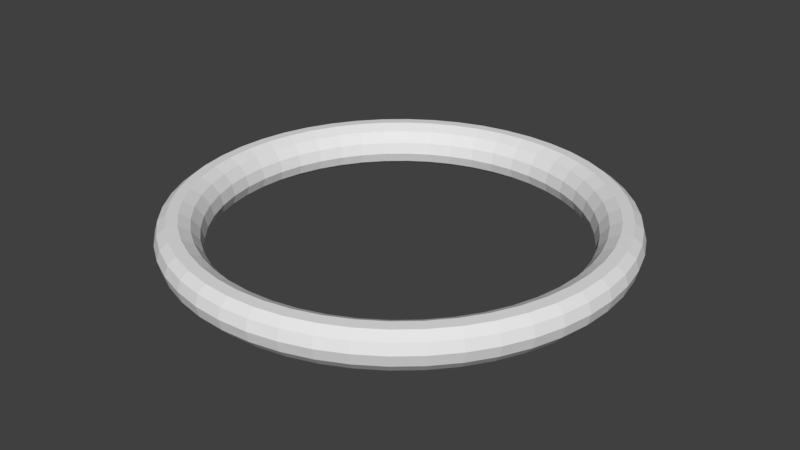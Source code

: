 # Source: Ring.Wave.blend  (saved by Blender 2.78.0; exported with 4.5.12 LTS)
import bpy
from mathutils import Matrix  # noqa: F401  (used for matrix-valued properties, if any)

bpy.ops.wm.read_factory_settings(use_empty=True)
scene = bpy.context.scene
scene.name = 'Scene'

# ---- collections
col_collection_1 = bpy.data.collections.new('Collection 1'); scene.collection.children.link(col_collection_1)

# ---- world
world_world = bpy.data.worlds.new('World'); scene.world = world_world
world_world.color = (0.05088, 0.05088, 0.05088)
world_world.use_sun_shadow = False
world_world.sun_shadow_jitter_overblur = 0.0
world_world.cycles.sampling_method = 'MANUAL'

# ---- meshes
me_torus = bpy.data.meshes.new('Torus')
me_torus.from_pydata([(1.109, 0.0, 0.0), (1.094, -1.747e-10, 0.05526), (1.053, 4.346e-11, 0.09525), (0.9985, 0.0, 0.1092), (0.9442, 0.0, 0.09393), (0.905, 0.0, 0.05395), (0.8908, 0.0, 3.062e-17), (0.905, 0.0, -0.05395), (0.9442, 8.599e-11, -0.09393), (0.9985, 0.0, -0.1092), (1.053, 0.0, -0.09525), (1.094, -1.747e-10, -0.05526), (1.1, 0.1448, 0.0), (1.085, 0.1428, 0.05526), (1.044, 0.1375, 0.09525), (0.9899, 0.1303, 0.1092), (0.9362, 0.1232, 0.09393), (0.8973, 0.1181, 0.05395), (0.8832, 0.1163, 3.062e-17), (0.8973, 0.1181, -0.05395), (0.9362, 0.1232, -0.09393), (0.9899, 0.1303, -0.1092), (1.044, 0.1375, -0.09525), (1.085, 0.1428, -0.05526), (1.071, 0.2871, 0.0), (1.057, 0.2832, 0.05526), (1.018, 0.2727, 0.09525), (0.9645, 0.2584, 0.1092), (0.9121, 0.2444, 0.09393), (0.8742, 0.2342, 0.05395), (0.8604, 0.2305, 3.062e-17), (0.8742, 0.2342, -0.05395), (0.9121, 0.2444, -0.09393), (0.9645, 0.2584, -0.1092), (1.018, 0.2727, -0.09525), (1.057, 0.2832, -0.05526), (1.025, 0.4245, 0.0), (1.011, 0.4187, 0.05526), (0.9733, 0.4032, 0.09525), (0.9225, 0.3821, 0.1092), (0.8724, 0.3613, 0.09393), (0.8361, 0.3463, 0.05395), (0.823, 0.3409, 3.062e-17), (0.8361, 0.3463, -0.05395), (0.8724, 0.3613, -0.09393), (0.9225, 0.3821, -0.1092), (0.9733, 0.4032, -0.09525), (1.011, 0.4187, -0.05526), (0.9606, 0.5546, 0.0), (0.9476, 0.5471, 0.05526), (0.9123, 0.5267, 0.09525), (0.8647, 0.4992, 0.1092), (0.8177, 0.4721, 0.09393), (0.7838, 0.4525, 0.05395), (0.7714, 0.4454, 3.062e-17), (0.7838, 0.4525, -0.05395), (0.8177, 0.4721, -0.09393), (0.8647, 0.4992, -0.1092), (0.9123, 0.5267, -0.09525), (0.9476, 0.5471, -0.05526), (0.88, 0.6753, 0.0), (0.8681, 0.6661, 0.05526), (0.8358, 0.6413, 0.09525), (0.7921, 0.6078, 0.1092), (0.7491, 0.5748, 0.09393), (0.718, 0.5509, 0.05395), (0.7067, 0.5423, 3.062e-17), (0.718, 0.5509, -0.05395), (0.7491, 0.5748, -0.09393), (0.7921, 0.6078, -0.1092), (0.8358, 0.6413, -0.09525), (0.8681, 0.6661, -0.05526), (0.7843, 0.7843, 0.0), (0.7737, 0.7737, 0.05526), (0.7449, 0.7449, 0.09525), (0.706, 0.706, 0.1092), (0.6677, 0.6677, 0.09393), (0.6399, 0.6399, 0.05395), (0.6299, 0.6299, 3.062e-17), (0.6399, 0.6399, -0.05395), (0.6677, 0.6677, -0.09393), (0.706, 0.706, -0.1092), (0.7449, 0.7449, -0.09525), (0.7737, 0.7737, -0.05526), (0.6753, 0.88, 0.0), (0.6661, 0.8681, 0.05526), (0.6413, 0.8358, 0.09525), (0.6078, 0.7921, 0.1092), (0.5748, 0.7491, 0.09393), (0.5509, 0.718, 0.05395), (0.5423, 0.7067, 3.062e-17), (0.5509, 0.718, -0.05395), (0.5748, 0.7491, -0.09393), (0.6078, 0.7921, -0.1092), (0.6413, 0.8358, -0.09525), (0.6661, 0.8681, -0.05526), (0.5546, 0.9606, 0.0), (0.5471, 0.9476, 0.05526), (0.5267, 0.9123, 0.09525), (0.4992, 0.8647, 0.1092), (0.4721, 0.8177, 0.09393), (0.4525, 0.7838, 0.05395), (0.4454, 0.7714, 3.062e-17), (0.4525, 0.7838, -0.05395), (0.4721, 0.8177, -0.09393), (0.4992, 0.8647, -0.1092), (0.5267, 0.9123, -0.09525), (0.5471, 0.9476, -0.05526), (0.4245, 1.025, 0.0), (0.4187, 1.011, 0.05526), (0.4032, 0.9733, 0.09525), (0.3821, 0.9225, 0.1092), (0.3613, 0.8724, 0.09393), (0.3463, 0.8361, 0.05395), (0.3409, 0.823, 3.062e-17), (0.3463, 0.8361, -0.05395), (0.3613, 0.8724, -0.09393), (0.3821, 0.9225, -0.1092), (0.4032, 0.9733, -0.09525), (0.4187, 1.011, -0.05526), (0.2871, 1.071, 0.0), (0.2832, 1.057, 0.05526), (0.2727, 1.018, 0.09525), (0.2584, 0.9645, 0.1092), (0.2444, 0.9121, 0.09393), (0.2342, 0.8742, 0.05395), (0.2305, 0.8604, 3.062e-17), (0.2342, 0.8742, -0.05395), (0.2444, 0.9121, -0.09393), (0.2584, 0.9645, -0.1092), (0.2727, 1.018, -0.09525), (0.2832, 1.057, -0.05526), (0.1448, 1.1, 0.0), (0.1428, 1.085, 0.05526), (0.1375, 1.044, 0.09525), (0.1303, 0.9899, 0.1092), (0.1232, 0.9362, 0.09393), (0.1181, 0.8973, 0.05395), (0.1163, 0.8832, 3.062e-17), (0.1181, 0.8973, -0.05395), (0.1232, 0.9362, -0.09393), (0.1303, 0.9899, -0.1092), (0.1375, 1.044, -0.09525), (0.1428, 1.085, -0.05526), (7.081e-08, 1.109, 0.0), (1.227e-07, 1.094, 0.05526), (1.192e-07, 1.053, 0.09525), (8.535e-08, 0.9985, 0.1092), (8.872e-08, 0.9442, 0.09393), (5.96e-08, 0.905, 0.05395), (8.667e-08, 0.8908, 3.062e-17), (5.96e-08, 0.905, -0.05395), (8.876e-08, 0.9442, -0.09393), (8.535e-08, 0.9985, -0.1092), (1.192e-07, 1.053, -0.09525), (1.227e-07, 1.094, -0.05526), (-0.1448, 1.1, 0.0), (-0.1428, 1.085, 0.05526), (-0.1375, 1.044, 0.09525), (-0.1303, 0.9899, 0.1092), (-0.1232, 0.9362, 0.09393), (-0.1181, 0.8973, 0.05395), (-0.1163, 0.8832, 3.062e-17), (-0.1181, 0.8973, -0.05395), (-0.1232, 0.9362, -0.09393), (-0.1303, 0.9899, -0.1092), (-0.1375, 1.044, -0.09525), (-0.1428, 1.085, -0.05526), (-0.2871, 1.071, 0.0), (-0.2832, 1.057, 0.05526), (-0.2727, 1.018, 0.09525), (-0.2584, 0.9645, 0.1092), (-0.2444, 0.9121, 0.09393), (-0.2342, 0.8742, 0.05395), (-0.2305, 0.8604, 3.062e-17), (-0.2342, 0.8742, -0.05395), (-0.2444, 0.9121, -0.09393), (-0.2584, 0.9645, -0.1092), (-0.2727, 1.018, -0.09525), (-0.2832, 1.057, -0.05526), (-0.4245, 1.025, 0.0), (-0.4187, 1.011, 0.05526), (-0.4032, 0.9733, 0.09525), (-0.3821, 0.9225, 0.1092), (-0.3613, 0.8724, 0.09393), (-0.3463, 0.8361, 0.05395), (-0.3409, 0.823, 3.062e-17), (-0.3463, 0.8361, -0.05395), (-0.3613, 0.8724, -0.09393), (-0.3821, 0.9225, -0.1092), (-0.4032, 0.9733, -0.09525), (-0.4187, 1.011, -0.05526), (-0.5546, 0.9606, 0.0), (-0.5471, 0.9476, 0.05526), (-0.5267, 0.9123, 0.09525), (-0.4992, 0.8647, 0.1092), (-0.4721, 0.8177, 0.09393), (-0.4525, 0.7838, 0.05395), (-0.4454, 0.7714, 3.062e-17), (-0.4525, 0.7838, -0.05395), (-0.4721, 0.8177, -0.09393), (-0.4992, 0.8647, -0.1092), (-0.5267, 0.9123, -0.09525), (-0.5471, 0.9476, -0.05526), (-0.6753, 0.88, 0.0), (-0.6661, 0.8681, 0.05526), (-0.6413, 0.8358, 0.09525), (-0.6078, 0.7921, 0.1092), (-0.5748, 0.7491, 0.09393), (-0.5509, 0.718, 0.05395), (-0.5423, 0.7067, 3.062e-17), (-0.5509, 0.718, -0.05395), (-0.5748, 0.7491, -0.09393), (-0.6078, 0.7921, -0.1092), (-0.6413, 0.8358, -0.09525), (-0.6661, 0.8681, -0.05526), (-0.7843, 0.7843, 0.0), (-0.7737, 0.7737, 0.05526), (-0.7449, 0.7449, 0.09525), (-0.706, 0.706, 0.1092), (-0.6677, 0.6677, 0.09393), (-0.6399, 0.6399, 0.05395), (-0.6299, 0.6299, 3.062e-17), (-0.6399, 0.6399, -0.05395), (-0.6677, 0.6677, -0.09393), (-0.706, 0.706, -0.1092), (-0.7449, 0.7449, -0.09525), (-0.7737, 0.7737, -0.05526), (-0.88, 0.6753, 0.0), (-0.8681, 0.6661, 0.05526), (-0.8358, 0.6413, 0.09525), (-0.7921, 0.6078, 0.1092), (-0.7491, 0.5748, 0.09393), (-0.718, 0.5509, 0.05395), (-0.7067, 0.5423, 3.062e-17), (-0.718, 0.5509, -0.05395), (-0.7491, 0.5748, -0.09393), (-0.7921, 0.6078, -0.1092), (-0.8358, 0.6413, -0.09525), (-0.8681, 0.6661, -0.05526), (-0.9606, 0.5546, 0.0), (-0.9476, 0.5471, 0.05526), (-0.9123, 0.5267, 0.09525), (-0.8647, 0.4992, 0.1092), (-0.8177, 0.4721, 0.09393), (-0.7838, 0.4525, 0.05395), (-0.7714, 0.4454, 3.062e-17), (-0.7838, 0.4525, -0.05395), (-0.8177, 0.4721, -0.09393), (-0.8647, 0.4992, -0.1092), (-0.9123, 0.5267, -0.09525), (-0.9476, 0.5471, -0.05526), (-1.025, 0.4245, 0.0), (-1.011, 0.4187, 0.05526), (-0.9733, 0.4032, 0.09525), (-0.9225, 0.3821, 0.1092), (-0.8724, 0.3613, 0.09393), (-0.8361, 0.3463, 0.05395), (-0.823, 0.3409, 3.062e-17), (-0.8361, 0.3463, -0.05395), (-0.8724, 0.3613, -0.09393), (-0.9225, 0.3821, -0.1092), (-0.9733, 0.4032, -0.09525), (-1.011, 0.4187, -0.05526), (-1.071, 0.2871, 0.0), (-1.057, 0.2832, 0.05526), (-1.018, 0.2727, 0.09525), (-0.9645, 0.2584, 0.1092), (-0.9121, 0.2444, 0.09393), (-0.8742, 0.2342, 0.05395), (-0.8604, 0.2305, 3.062e-17), (-0.8742, 0.2342, -0.05395), (-0.9121, 0.2444, -0.09393), (-0.9645, 0.2584, -0.1092), (-1.018, 0.2727, -0.09525), (-1.057, 0.2832, -0.05526), (-1.1, 0.1448, 0.0), (-1.085, 0.1428, 0.05526), (-1.044, 0.1375, 0.09525), (-0.9899, 0.1303, 0.1092), (-0.9362, 0.1232, 0.09393), (-0.8973, 0.1181, 0.05395), (-0.8832, 0.1163, 3.062e-17), (-0.8973, 0.1181, -0.05395), (-0.9362, 0.1232, -0.09393), (-0.9899, 0.1303, -0.1092), (-1.044, 0.1375, -0.09525), (-1.085, 0.1428, -0.05526), (-1.109, 1.033e-07, 0.0), (-1.094, 1.009e-07, 0.05526), (-1.053, 9.513e-08, 0.09525), (-0.9985, 8.738e-08, 0.1092), (-0.9442, 7.959e-08, 0.09393), (-0.905, 7.33e-08, 0.05395), (-0.8908, 7.173e-08, 3.062e-17), (-0.905, 7.33e-08, -0.05395), (-0.9442, 7.959e-08, -0.09393), (-0.9985, 8.738e-08, -0.1092), (-1.053, 9.522e-08, -0.09525), (-1.094, 1.009e-07, -0.05526), (-1.1, -0.1448, 0.0), (-1.085, -0.1428, 0.05526), (-1.044, -0.1375, 0.09525), (-0.9899, -0.1303, 0.1092), (-0.9362, -0.1232, 0.09393), (-0.8973, -0.1181, 0.05395), (-0.8832, -0.1163, 3.062e-17), (-0.8973, -0.1181, -0.05395), (-0.9362, -0.1232, -0.09393), (-0.9899, -0.1303, -0.1092), (-1.044, -0.1375, -0.09525), (-1.085, -0.1428, -0.05526), (-1.071, -0.2871, 0.0), (-1.057, -0.2832, 0.05526), (-1.018, -0.2727, 0.09525), (-0.9645, -0.2584, 0.1092), (-0.9121, -0.2444, 0.09393), (-0.8742, -0.2342, 0.05395), (-0.8604, -0.2305, 3.062e-17), (-0.8742, -0.2342, -0.05395), (-0.9121, -0.2444, -0.09393), (-0.9645, -0.2584, -0.1092), (-1.018, -0.2727, -0.09525), (-1.057, -0.2832, -0.05526), (-1.025, -0.4245, 0.0), (-1.011, -0.4187, 0.05526), (-0.9733, -0.4032, 0.09525), (-0.9225, -0.3821, 0.1092), (-0.8724, -0.3613, 0.09393), (-0.8361, -0.3463, 0.05395), (-0.823, -0.3409, 3.062e-17), (-0.8361, -0.3463, -0.05395), (-0.8724, -0.3613, -0.09393), (-0.9225, -0.3821, -0.1092), (-0.9733, -0.4032, -0.09525), (-1.011, -0.4187, -0.05526), (-0.9606, -0.5546, 0.0), (-0.9476, -0.5471, 0.05526), (-0.9123, -0.5267, 0.09525), (-0.8647, -0.4992, 0.1092), (-0.8177, -0.4721, 0.09393), (-0.7838, -0.4525, 0.05395), (-0.7714, -0.4454, 3.062e-17), (-0.7838, -0.4525, -0.05395), (-0.8177, -0.4721, -0.09393), (-0.8647, -0.4992, -0.1092), (-0.9123, -0.5267, -0.09525), (-0.9476, -0.5471, -0.05526), (-0.88, -0.6753, 0.0), (-0.8681, -0.6661, 0.05526), (-0.8358, -0.6413, 0.09525), (-0.7921, -0.6078, 0.1092), (-0.7491, -0.5748, 0.09393), (-0.718, -0.5509, 0.05395), (-0.7067, -0.5423, 3.062e-17), (-0.718, -0.5509, -0.05395), (-0.7491, -0.5748, -0.09393), (-0.7921, -0.6078, -0.1092), (-0.8358, -0.6413, -0.09525), (-0.8681, -0.6661, -0.05526), (-0.7843, -0.7843, 0.0), (-0.7737, -0.7737, 0.05526), (-0.7449, -0.7449, 0.09525), (-0.706, -0.706, 0.1092), (-0.6677, -0.6677, 0.09393), (-0.6399, -0.6399, 0.05395), (-0.6299, -0.6299, 3.062e-17), (-0.6399, -0.6399, -0.05395), (-0.6677, -0.6677, -0.09393), (-0.706, -0.706, -0.1092), (-0.7449, -0.7449, -0.09525), (-0.7737, -0.7737, -0.05526), (-0.6753, -0.88, 0.0), (-0.6661, -0.8681, 0.05526), (-0.6413, -0.8358, 0.09525), (-0.6078, -0.7921, 0.1092), (-0.5748, -0.7491, 0.09393), (-0.5509, -0.718, 0.05395), (-0.5423, -0.7067, 3.062e-17), (-0.5509, -0.718, -0.05395), (-0.5748, -0.7491, -0.09393), (-0.6078, -0.7921, -0.1092), (-0.6413, -0.8358, -0.09525), (-0.6661, -0.8681, -0.05526), (-0.5546, -0.9606, 0.0), (-0.5471, -0.9476, 0.05526), (-0.5267, -0.9123, 0.09525), (-0.4992, -0.8647, 0.1092), (-0.4721, -0.8177, 0.09393), (-0.4525, -0.7838, 0.05395), (-0.4454, -0.7714, 3.062e-17), (-0.4525, -0.7838, -0.05395), (-0.4721, -0.8177, -0.09393), (-0.4992, -0.8647, -0.1092), (-0.5267, -0.9123, -0.09525), (-0.5471, -0.9476, -0.05526), (-0.4245, -1.025, 0.0), (-0.4187, -1.011, 0.05526), (-0.4032, -0.9733, 0.09525), (-0.3821, -0.9225, 0.1092), (-0.3613, -0.8724, 0.09393), (-0.3463, -0.8361, 0.05395), (-0.3409, -0.823, 3.062e-17), (-0.3463, -0.8361, -0.05395), (-0.3613, -0.8724, -0.09393), (-0.3821, -0.9225, -0.1092), (-0.4032, -0.9733, -0.09525), (-0.4187, -1.011, -0.05526), (-0.2871, -1.071, 0.0), (-0.2832, -1.057, 0.05526), (-0.2727, -1.018, 0.09525), (-0.2584, -0.9645, 0.1092), (-0.2444, -0.9121, 0.09393), (-0.2342, -0.8742, 0.05395), (-0.2305, -0.8604, 3.062e-17), (-0.2342, -0.8742, -0.05395), (-0.2444, -0.9121, -0.09393), (-0.2584, -0.9645, -0.1092), (-0.2727, -1.018, -0.09525), (-0.2832, -1.057, -0.05526), (-0.1448, -1.1, 0.0), (-0.1428, -1.085, 0.05526), (-0.1375, -1.044, 0.09525), (-0.1303, -0.9899, 0.1092), (-0.1232, -0.9362, 0.09393), (-0.1181, -0.8973, 0.05395), (-0.1163, -0.8832, 3.062e-17), (-0.1181, -0.8973, -0.05395), (-0.1232, -0.9362, -0.09393), (-0.1303, -0.9899, -0.1092), (-0.1375, -1.044, -0.09525), (-0.1428, -1.085, -0.05526), (1.062e-07, -1.109, 0.0), (1.662e-07, -1.094, 0.05526), (1.561e-07, -1.053, 0.09525), (9.36e-08, -0.9985, 0.1092), (6.791e-08, -0.9442, 0.09393), (6.96e-09, -0.905, 0.05395), (1.848e-08, -0.8908, 3.062e-17), (6.96e-09, -0.905, -0.05395), (6.787e-08, -0.9442, -0.09393), (9.36e-08, -0.9985, -0.1092), (1.561e-07, -1.053, -0.09525), (1.662e-07, -1.094, -0.05526), (0.1448, -1.1, 0.0), (0.1428, -1.085, 0.05526), (0.1375, -1.044, 0.09525), (0.1303, -0.9899, 0.1092), (0.1232, -0.9362, 0.09393), (0.1181, -0.8973, 0.05395), (0.1163, -0.8832, 3.062e-17), (0.1181, -0.8973, -0.05395), (0.1232, -0.9362, -0.09393), (0.1303, -0.9899, -0.1092), (0.1375, -1.044, -0.09525), (0.1428, -1.085, -0.05526), (0.2871, -1.071, 0.0), (0.2832, -1.057, 0.05526), (0.2727, -1.018, 0.09525), (0.2584, -0.9645, 0.1092), (0.2444, -0.9121, 0.09393), (0.2342, -0.8742, 0.05395), (0.2305, -0.8604, 3.062e-17), (0.2342, -0.8742, -0.05395), (0.2444, -0.9121, -0.09393), (0.2584, -0.9645, -0.1092), (0.2727, -1.018, -0.09525), (0.2832, -1.057, -0.05526), (0.4245, -1.025, 0.0), (0.4187, -1.011, 0.05526), (0.4032, -0.9733, 0.09525), (0.3821, -0.9225, 0.1092), (0.3613, -0.8724, 0.09393), (0.3463, -0.8361, 0.05395), (0.3409, -0.823, 3.062e-17), (0.3463, -0.8361, -0.05395), (0.3613, -0.8724, -0.09393), (0.3821, -0.9225, -0.1092), (0.4032, -0.9733, -0.09525), (0.4187, -1.011, -0.05526), (0.5546, -0.9606, 0.0), (0.5471, -0.9476, 0.05526), (0.5267, -0.9123, 0.09525), (0.4992, -0.8647, 0.1092), (0.4721, -0.8177, 0.09393), (0.4525, -0.7838, 0.05395), (0.4454, -0.7714, 3.062e-17), (0.4525, -0.7838, -0.05395), (0.4721, -0.8177, -0.09393), (0.4992, -0.8647, -0.1092), (0.5267, -0.9123, -0.09525), (0.5471, -0.9476, -0.05526), (0.6753, -0.88, 0.0), (0.6661, -0.8681, 0.05526), (0.6413, -0.8358, 0.09525), (0.6078, -0.7921, 0.1092), (0.5748, -0.7491, 0.09393), (0.5509, -0.718, 0.05395), (0.5423, -0.7067, 3.062e-17), (0.5509, -0.718, -0.05395), (0.5748, -0.7491, -0.09393), (0.6078, -0.7921, -0.1092), (0.6413, -0.8358, -0.09525), (0.6661, -0.8681, -0.05526), (0.7843, -0.7843, 0.0), (0.7737, -0.7737, 0.05526), (0.7449, -0.7449, 0.09525), (0.706, -0.706, 0.1092), (0.6677, -0.6677, 0.09393), (0.6399, -0.6399, 0.05395), (0.6299, -0.6299, 3.062e-17), (0.6399, -0.6399, -0.05395), (0.6677, -0.6677, -0.09393), (0.706, -0.706, -0.1092), (0.7449, -0.7449, -0.09525), (0.7737, -0.7737, -0.05526), (0.88, -0.6753, 0.0), (0.8681, -0.6661, 0.05526), (0.8358, -0.6413, 0.09525), (0.7921, -0.6078, 0.1092), (0.7491, -0.5748, 0.09393), (0.718, -0.5509, 0.05395), (0.7067, -0.5423, 3.062e-17), (0.718, -0.5509, -0.05395), (0.7491, -0.5748, -0.09393), (0.7921, -0.6078, -0.1092), (0.8358, -0.6413, -0.09525), (0.8681, -0.6661, -0.05526), (0.9606, -0.5546, 0.0), (0.9476, -0.5471, 0.05526), (0.9123, -0.5267, 0.09525), (0.8647, -0.4992, 0.1092), (0.8177, -0.4721, 0.09393), (0.7838, -0.4525, 0.05395), (0.7714, -0.4454, 3.062e-17), (0.7838, -0.4525, -0.05395), (0.8177, -0.4721, -0.09393), (0.8647, -0.4992, -0.1092), (0.9123, -0.5267, -0.09525), (0.9476, -0.5471, -0.05526), (1.025, -0.4245, 0.0), (1.011, -0.4187, 0.05526), (0.9733, -0.4032, 0.09525), (0.9225, -0.3821, 0.1092), (0.8724, -0.3613, 0.09393), (0.8361, -0.3463, 0.05395), (0.823, -0.3409, 3.062e-17), (0.8361, -0.3463, -0.05395), (0.8724, -0.3613, -0.09393), (0.9225, -0.3821, -0.1092), (0.9733, -0.4032, -0.09525), (1.011, -0.4187, -0.05526), (1.071, -0.2871, 0.0), (1.057, -0.2832, 0.05526), (1.018, -0.2727, 0.09525), (0.9645, -0.2584, 0.1092), (0.9121, -0.2444, 0.09393), (0.8742, -0.2342, 0.05395), (0.8604, -0.2305, 3.062e-17), (0.8742, -0.2342, -0.05395), (0.9121, -0.2444, -0.09393), (0.9645, -0.2584, -0.1092), (1.018, -0.2727, -0.09525), (1.057, -0.2832, -0.05526), (1.1, -0.1448, 0.0), (1.085, -0.1428, 0.05526), (1.044, -0.1375, 0.09525), (0.9899, -0.1303, 0.1092), (0.9362, -0.1232, 0.09393), (0.8973, -0.1181, 0.05395), (0.8832, -0.1163, 3.062e-17), (0.8973, -0.1181, -0.05395), (0.9362, -0.1232, -0.09393), (0.9899, -0.1303, -0.1092), (1.044, -0.1375, -0.09525), (1.085, -0.1428, -0.05526)], [], [(0, 12, 13, 1), (1, 13, 14, 2), (2, 14, 15, 3), (3, 15, 16, 4), (4, 16, 17, 5), (5, 17, 18, 6), (6, 18, 19, 7), (7, 19, 20, 8), (8, 20, 21, 9), (9, 21, 22, 10), (10, 22, 23, 11), (0, 11, 23, 12), (12, 24, 25, 13), (13, 25, 26, 14), (14, 26, 27, 15), (15, 27, 28, 16), (16, 28, 29, 17), (17, 29, 30, 18), (18, 30, 31, 19), (19, 31, 32, 20), (20, 32, 33, 21), (21, 33, 34, 22), (22, 34, 35, 23), (23, 35, 24, 12), (24, 36, 37, 25), (25, 37, 38, 26), (26, 38, 39, 27), (27, 39, 40, 28), (28, 40, 41, 29), (29, 41, 42, 30), (30, 42, 43, 31), (31, 43, 44, 32), (32, 44, 45, 33), (33, 45, 46, 34), (34, 46, 47, 35), (35, 47, 36, 24), (36, 48, 49, 37), (37, 49, 50, 38), (38, 50, 51, 39), (39, 51, 52, 40), (40, 52, 53, 41), (41, 53, 54, 42), (42, 54, 55, 43), (43, 55, 56, 44), (44, 56, 57, 45), (45, 57, 58, 46), (46, 58, 59, 47), (47, 59, 48, 36), (48, 60, 61, 49), (49, 61, 62, 50), (50, 62, 63, 51), (51, 63, 64, 52), (52, 64, 65, 53), (53, 65, 66, 54), (54, 66, 67, 55), (55, 67, 68, 56), (56, 68, 69, 57), (57, 69, 70, 58), (58, 70, 71, 59), (59, 71, 60, 48), (60, 72, 73, 61), (61, 73, 74, 62), (62, 74, 75, 63), (63, 75, 76, 64), (64, 76, 77, 65), (65, 77, 78, 66), (66, 78, 79, 67), (67, 79, 80, 68), (68, 80, 81, 69), (69, 81, 82, 70), (70, 82, 83, 71), (71, 83, 72, 60), (72, 84, 85, 73), (73, 85, 86, 74), (74, 86, 87, 75), (75, 87, 88, 76), (76, 88, 89, 77), (77, 89, 90, 78), (78, 90, 91, 79), (79, 91, 92, 80), (80, 92, 93, 81), (81, 93, 94, 82), (82, 94, 95, 83), (83, 95, 84, 72), (84, 96, 97, 85), (85, 97, 98, 86), (86, 98, 99, 87), (87, 99, 100, 88), (88, 100, 101, 89), (89, 101, 102, 90), (90, 102, 103, 91), (91, 103, 104, 92), (92, 104, 105, 93), (93, 105, 106, 94), (94, 106, 107, 95), (95, 107, 96, 84), (96, 108, 109, 97), (97, 109, 110, 98), (98, 110, 111, 99), (99, 111, 112, 100), (100, 112, 113, 101), (101, 113, 114, 102), (102, 114, 115, 103), (103, 115, 116, 104), (104, 116, 117, 105), (105, 117, 118, 106), (106, 118, 119, 107), (107, 119, 108, 96), (108, 120, 121, 109), (109, 121, 122, 110), (110, 122, 123, 111), (111, 123, 124, 112), (112, 124, 125, 113), (113, 125, 126, 114), (114, 126, 127, 115), (115, 127, 128, 116), (116, 128, 129, 117), (117, 129, 130, 118), (118, 130, 131, 119), (119, 131, 120, 108), (120, 132, 133, 121), (121, 133, 134, 122), (122, 134, 135, 123), (123, 135, 136, 124), (124, 136, 137, 125), (125, 137, 138, 126), (126, 138, 139, 127), (127, 139, 140, 128), (128, 140, 141, 129), (129, 141, 142, 130), (130, 142, 143, 131), (131, 143, 132, 120), (132, 144, 145, 133), (133, 145, 146, 134), (134, 146, 147, 135), (135, 147, 148, 136), (136, 148, 149, 137), (137, 149, 150, 138), (138, 150, 151, 139), (139, 151, 152, 140), (140, 152, 153, 141), (141, 153, 154, 142), (142, 154, 155, 143), (143, 155, 144, 132), (144, 156, 157, 145), (145, 157, 158, 146), (146, 158, 159, 147), (147, 159, 160, 148), (148, 160, 161, 149), (149, 161, 162, 150), (150, 162, 163, 151), (151, 163, 164, 152), (152, 164, 165, 153), (153, 165, 166, 154), (154, 166, 167, 155), (155, 167, 156, 144), (156, 168, 169, 157), (157, 169, 170, 158), (158, 170, 171, 159), (159, 171, 172, 160), (160, 172, 173, 161), (161, 173, 174, 162), (162, 174, 175, 163), (163, 175, 176, 164), (164, 176, 177, 165), (165, 177, 178, 166), (166, 178, 179, 167), (167, 179, 168, 156), (168, 180, 181, 169), (169, 181, 182, 170), (170, 182, 183, 171), (171, 183, 184, 172), (172, 184, 185, 173), (173, 185, 186, 174), (174, 186, 187, 175), (175, 187, 188, 176), (176, 188, 189, 177), (177, 189, 190, 178), (178, 190, 191, 179), (179, 191, 180, 168), (180, 192, 193, 181), (181, 193, 194, 182), (182, 194, 195, 183), (183, 195, 196, 184), (184, 196, 197, 185), (185, 197, 198, 186), (186, 198, 199, 187), (187, 199, 200, 188), (188, 200, 201, 189), (189, 201, 202, 190), (190, 202, 203, 191), (191, 203, 192, 180), (192, 204, 205, 193), (193, 205, 206, 194), (194, 206, 207, 195), (195, 207, 208, 196), (196, 208, 209, 197), (197, 209, 210, 198), (198, 210, 211, 199), (199, 211, 212, 200), (200, 212, 213, 201), (201, 213, 214, 202), (202, 214, 215, 203), (203, 215, 204, 192), (204, 216, 217, 205), (205, 217, 218, 206), (206, 218, 219, 207), (207, 219, 220, 208), (208, 220, 221, 209), (209, 221, 222, 210), (210, 222, 223, 211), (211, 223, 224, 212), (212, 224, 225, 213), (213, 225, 226, 214), (214, 226, 227, 215), (215, 227, 216, 204), (216, 228, 229, 217), (217, 229, 230, 218), (218, 230, 231, 219), (219, 231, 232, 220), (220, 232, 233, 221), (221, 233, 234, 222), (222, 234, 235, 223), (223, 235, 236, 224), (224, 236, 237, 225), (225, 237, 238, 226), (226, 238, 239, 227), (227, 239, 228, 216), (228, 240, 241, 229), (229, 241, 242, 230), (230, 242, 243, 231), (231, 243, 244, 232), (232, 244, 245, 233), (233, 245, 246, 234), (234, 246, 247, 235), (235, 247, 248, 236), (236, 248, 249, 237), (237, 249, 250, 238), (238, 250, 251, 239), (239, 251, 240, 228), (240, 252, 253, 241), (241, 253, 254, 242), (242, 254, 255, 243), (243, 255, 256, 244), (244, 256, 257, 245), (245, 257, 258, 246), (246, 258, 259, 247), (247, 259, 260, 248), (248, 260, 261, 249), (249, 261, 262, 250), (250, 262, 263, 251), (251, 263, 252, 240), (252, 264, 265, 253), (253, 265, 266, 254), (254, 266, 267, 255), (255, 267, 268, 256), (256, 268, 269, 257), (257, 269, 270, 258), (258, 270, 271, 259), (259, 271, 272, 260), (260, 272, 273, 261), (261, 273, 274, 262), (262, 274, 275, 263), (263, 275, 264, 252), (264, 276, 277, 265), (265, 277, 278, 266), (266, 278, 279, 267), (267, 279, 280, 268), (268, 280, 281, 269), (269, 281, 282, 270), (270, 282, 283, 271), (271, 283, 284, 272), (272, 284, 285, 273), (273, 285, 286, 274), (274, 286, 287, 275), (275, 287, 276, 264), (276, 288, 289, 277), (277, 289, 290, 278), (278, 290, 291, 279), (279, 291, 292, 280), (280, 292, 293, 281), (281, 293, 294, 282), (282, 294, 295, 283), (283, 295, 296, 284), (284, 296, 297, 285), (285, 297, 298, 286), (286, 298, 299, 287), (287, 299, 288, 276), (288, 300, 301, 289), (289, 301, 302, 290), (290, 302, 303, 291), (291, 303, 304, 292), (292, 304, 305, 293), (293, 305, 306, 294), (294, 306, 307, 295), (295, 307, 308, 296), (296, 308, 309, 297), (297, 309, 310, 298), (298, 310, 311, 299), (299, 311, 300, 288), (300, 312, 313, 301), (301, 313, 314, 302), (302, 314, 315, 303), (303, 315, 316, 304), (304, 316, 317, 305), (305, 317, 318, 306), (306, 318, 319, 307), (307, 319, 320, 308), (308, 320, 321, 309), (309, 321, 322, 310), (310, 322, 323, 311), (311, 323, 312, 300), (312, 324, 325, 313), (313, 325, 326, 314), (314, 326, 327, 315), (315, 327, 328, 316), (316, 328, 329, 317), (317, 329, 330, 318), (318, 330, 331, 319), (319, 331, 332, 320), (320, 332, 333, 321), (321, 333, 334, 322), (322, 334, 335, 323), (323, 335, 324, 312), (324, 336, 337, 325), (325, 337, 338, 326), (326, 338, 339, 327), (327, 339, 340, 328), (328, 340, 341, 329), (329, 341, 342, 330), (330, 342, 343, 331), (331, 343, 344, 332), (332, 344, 345, 333), (333, 345, 346, 334), (334, 346, 347, 335), (335, 347, 336, 324), (336, 348, 349, 337), (337, 349, 350, 338), (338, 350, 351, 339), (339, 351, 352, 340), (340, 352, 353, 341), (341, 353, 354, 342), (342, 354, 355, 343), (343, 355, 356, 344), (344, 356, 357, 345), (345, 357, 358, 346), (346, 358, 359, 347), (347, 359, 348, 336), (348, 360, 361, 349), (349, 361, 362, 350), (350, 362, 363, 351), (351, 363, 364, 352), (352, 364, 365, 353), (353, 365, 366, 354), (354, 366, 367, 355), (355, 367, 368, 356), (356, 368, 369, 357), (357, 369, 370, 358), (358, 370, 371, 359), (359, 371, 360, 348), (360, 372, 373, 361), (361, 373, 374, 362), (362, 374, 375, 363), (363, 375, 376, 364), (364, 376, 377, 365), (365, 377, 378, 366), (366, 378, 379, 367), (367, 379, 380, 368), (368, 380, 381, 369), (369, 381, 382, 370), (370, 382, 383, 371), (371, 383, 372, 360), (372, 384, 385, 373), (373, 385, 386, 374), (374, 386, 387, 375), (375, 387, 388, 376), (376, 388, 389, 377), (377, 389, 390, 378), (378, 390, 391, 379), (379, 391, 392, 380), (380, 392, 393, 381), (381, 393, 394, 382), (382, 394, 395, 383), (383, 395, 384, 372), (384, 396, 397, 385), (385, 397, 398, 386), (386, 398, 399, 387), (387, 399, 400, 388), (388, 400, 401, 389), (389, 401, 402, 390), (390, 402, 403, 391), (391, 403, 404, 392), (392, 404, 405, 393), (393, 405, 406, 394), (394, 406, 407, 395), (395, 407, 396, 384), (396, 408, 409, 397), (397, 409, 410, 398), (398, 410, 411, 399), (399, 411, 412, 400), (400, 412, 413, 401), (401, 413, 414, 402), (402, 414, 415, 403), (403, 415, 416, 404), (404, 416, 417, 405), (405, 417, 418, 406), (406, 418, 419, 407), (407, 419, 408, 396), (408, 420, 421, 409), (409, 421, 422, 410), (410, 422, 423, 411), (411, 423, 424, 412), (412, 424, 425, 413), (413, 425, 426, 414), (414, 426, 427, 415), (415, 427, 428, 416), (416, 428, 429, 417), (417, 429, 430, 418), (418, 430, 431, 419), (419, 431, 420, 408), (420, 432, 433, 421), (421, 433, 434, 422), (422, 434, 435, 423), (423, 435, 436, 424), (424, 436, 437, 425), (425, 437, 438, 426), (426, 438, 439, 427), (427, 439, 440, 428), (428, 440, 441, 429), (429, 441, 442, 430), (430, 442, 443, 431), (431, 443, 432, 420), (432, 444, 445, 433), (433, 445, 446, 434), (434, 446, 447, 435), (435, 447, 448, 436), (436, 448, 449, 437), (437, 449, 450, 438), (438, 450, 451, 439), (439, 451, 452, 440), (440, 452, 453, 441), (441, 453, 454, 442), (442, 454, 455, 443), (443, 455, 444, 432), (444, 456, 457, 445), (445, 457, 458, 446), (446, 458, 459, 447), (447, 459, 460, 448), (448, 460, 461, 449), (449, 461, 462, 450), (450, 462, 463, 451), (451, 463, 464, 452), (452, 464, 465, 453), (453, 465, 466, 454), (454, 466, 467, 455), (455, 467, 456, 444), (456, 468, 469, 457), (457, 469, 470, 458), (458, 470, 471, 459), (459, 471, 472, 460), (460, 472, 473, 461), (461, 473, 474, 462), (462, 474, 475, 463), (463, 475, 476, 464), (464, 476, 477, 465), (465, 477, 478, 466), (466, 478, 479, 467), (467, 479, 468, 456), (468, 480, 481, 469), (469, 481, 482, 470), (470, 482, 483, 471), (471, 483, 484, 472), (472, 484, 485, 473), (473, 485, 486, 474), (474, 486, 487, 475), (475, 487, 488, 476), (476, 488, 489, 477), (477, 489, 490, 478), (478, 490, 491, 479), (479, 491, 480, 468), (480, 492, 493, 481), (481, 493, 494, 482), (482, 494, 495, 483), (483, 495, 496, 484), (484, 496, 497, 485), (485, 497, 498, 486), (486, 498, 499, 487), (487, 499, 500, 488), (488, 500, 501, 489), (489, 501, 502, 490), (490, 502, 503, 491), (491, 503, 492, 480), (492, 504, 505, 493), (493, 505, 506, 494), (494, 506, 507, 495), (495, 507, 508, 496), (496, 508, 509, 497), (497, 509, 510, 498), (498, 510, 511, 499), (499, 511, 512, 500), (500, 512, 513, 501), (501, 513, 514, 502), (502, 514, 515, 503), (503, 515, 504, 492), (504, 516, 517, 505), (505, 517, 518, 506), (506, 518, 519, 507), (507, 519, 520, 508), (508, 520, 521, 509), (509, 521, 522, 510), (510, 522, 523, 511), (511, 523, 524, 512), (512, 524, 525, 513), (513, 525, 526, 514), (514, 526, 527, 515), (515, 527, 516, 504), (516, 528, 529, 517), (517, 529, 530, 518), (518, 530, 531, 519), (519, 531, 532, 520), (520, 532, 533, 521), (521, 533, 534, 522), (522, 534, 535, 523), (523, 535, 536, 524), (524, 536, 537, 525), (525, 537, 538, 526), (526, 538, 539, 527), (527, 539, 528, 516), (528, 540, 541, 529), (529, 541, 542, 530), (530, 542, 543, 531), (531, 543, 544, 532), (532, 544, 545, 533), (533, 545, 546, 534), (534, 546, 547, 535), (535, 547, 548, 536), (536, 548, 549, 537), (537, 549, 550, 538), (538, 550, 551, 539), (539, 551, 540, 528), (540, 552, 553, 541), (541, 553, 554, 542), (542, 554, 555, 543), (543, 555, 556, 544), (544, 556, 557, 545), (545, 557, 558, 546), (546, 558, 559, 547), (547, 559, 560, 548), (548, 560, 561, 549), (549, 561, 562, 550), (550, 562, 563, 551), (551, 563, 552, 540), (552, 564, 565, 553), (553, 565, 566, 554), (554, 566, 567, 555), (555, 567, 568, 556), (556, 568, 569, 557), (557, 569, 570, 558), (558, 570, 571, 559), (559, 571, 572, 560), (560, 572, 573, 561), (561, 573, 574, 562), (562, 574, 575, 563), (563, 575, 564, 552), (564, 0, 1, 565), (565, 1, 2, 566), (566, 2, 3, 567), (567, 3, 4, 568), (568, 4, 5, 569), (569, 5, 6, 570), (570, 6, 7, 571), (571, 7, 8, 572), (572, 8, 9, 573), (573, 9, 10, 574), (574, 10, 11, 575), (575, 11, 0, 564)])
me_torus.use_remesh_preserve_volume = False
me_torus.use_remesh_preserve_attributes = False
me_torus.use_mirror_vertex_groups = False
me_torus.update()

# ---- objects
ob_torus = bpy.data.objects.new('Torus', me_torus)

# ---- transforms, parenting, visibility, modifiers, constraints
ob_torus.location = (0.00252, 0.006452, 0.4616)
ob_torus.scale = (-0.2319, -0.2319, -0.223)
ob_torus.lineart.crease_threshold = 0.0
_m = ob_torus.modifiers.new('Wave', 'WAVE')

# ---- collection membership
col_collection_1.objects.link(ob_torus)

# ---- scene / render settings (as saved in the file)
scene.frame_start = 1; scene.frame_end = 250; scene.frame_set(0)
scene.render.engine = 'BLENDER_EEVEE_NEXT'
scene.render.resolution_percentage = 50
scene.render.dither_intensity = 0.0
scene.cycles.use_denoising = False
scene.cycles.samples = 128
scene.cycles.sampling_pattern = 'TABULATED_SOBOL'
scene.cycles.light_sampling_threshold = 0.0
scene.cycles.use_adaptive_sampling = False
scene.cycles.use_light_tree = False
scene.cycles.blur_glossy = 0.0
scene.cycles.sample_clamp_indirect = 0.0
scene.view_settings.view_transform = 'Standard'
bpy.context.view_layer.update()

# ---- added for rendering (the .blend has no active camera and no usable light): camera, sun
cam_auto = bpy.data.cameras.new('AutoCamera')
cam_auto.lens = 50.0
cam_auto.sensor_width = 36.0
cam_auto.clip_end = 1000.0
ob_auto_camera = bpy.data.objects.new('AutoCamera', cam_auto)
scene.collection.objects.link(ob_auto_camera)
ob_auto_camera.location = (0.677153, -0.803107, 0.990163)
ob_auto_camera.rotation_euler = (1.09748, -7.21219e-08, 0.694738)
scene.camera = ob_auto_camera
light_auto_sun = bpy.data.lights.new('AutoSun', 'SUN')
light_auto_sun.energy = 3.0
light_auto_sun.angle = 0.0523599
ob_auto_sun = bpy.data.objects.new('AutoSun', light_auto_sun)
scene.collection.objects.link(ob_auto_sun)
ob_auto_sun.rotation_euler = (0.872665, 0.174533, 0.523599)
bpy.context.view_layer.update()
